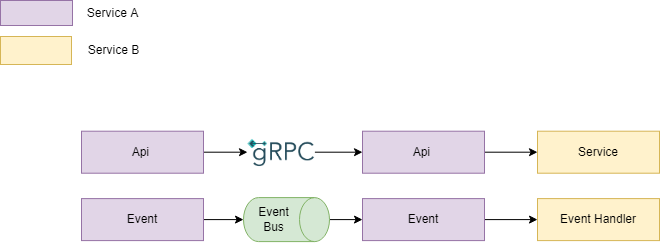

The diagram above was exported from draw.io. Its source (the exported page's mxGraphModel, read from the mxfile embedded in the PNG):
<mxGraphModel dx="882" dy="887" grid="0" gridSize="10" guides="1" tooltips="1" connect="1" arrows="1" fold="1" page="1" pageScale="1" pageWidth="827" pageHeight="1169" math="0" shadow="0">
  <root>
    <mxCell id="0" />
    <mxCell id="1" parent="0" />
    <mxCell id="JVFJbS9JiWr7R-_wMTUe-3" value="Service" style="rounded=0;whiteSpace=wrap;html=1;sketch=0;fillStyle=auto;fillColor=#fff2cc;strokeColor=#d6b656;" parent="1" vertex="1">
      <mxGeometry x="574" y="149.7" width="122" height="42" as="geometry" />
    </mxCell>
    <mxCell id="PAyKsqAnct8fRBxtAz6s-27" style="edgeStyle=orthogonalEdgeStyle;rounded=0;orthogonalLoop=1;jettySize=auto;html=1;exitX=1;exitY=0.5;exitDx=0;exitDy=0;" edge="1" parent="1" source="JVFJbS9JiWr7R-_wMTUe-43" target="JVFJbS9JiWr7R-_wMTUe-3">
      <mxGeometry relative="1" as="geometry" />
    </mxCell>
    <mxCell id="JVFJbS9JiWr7R-_wMTUe-43" value="Api&amp;nbsp;" style="rounded=0;whiteSpace=wrap;html=1;sketch=0;fillColor=#e1d5e7;strokeColor=#9673a6;" parent="1" vertex="1">
      <mxGeometry x="399" y="149.7" width="122" height="42" as="geometry" />
    </mxCell>
    <mxCell id="PAyKsqAnct8fRBxtAz6s-12" value="" style="rounded=0;whiteSpace=wrap;html=1;sketch=0;fillColor=#e1d5e7;strokeColor=#9673a6;" vertex="1" parent="1">
      <mxGeometry x="37" y="19" width="72" height="25" as="geometry" />
    </mxCell>
    <mxCell id="PAyKsqAnct8fRBxtAz6s-13" value="" style="rounded=0;whiteSpace=wrap;html=1;sketch=0;fillColor=#fff2cc;strokeColor=#d6b656;" vertex="1" parent="1">
      <mxGeometry x="37" y="55" width="71" height="28" as="geometry" />
    </mxCell>
    <mxCell id="PAyKsqAnct8fRBxtAz6s-14" value="Service A" style="text;html=1;align=center;verticalAlign=middle;resizable=0;points=[];autosize=1;strokeColor=none;fillColor=none;" vertex="1" parent="1">
      <mxGeometry x="118" y="22.5" width="61" height="18" as="geometry" />
    </mxCell>
    <mxCell id="PAyKsqAnct8fRBxtAz6s-15" value="Service B" style="text;html=1;align=center;verticalAlign=middle;resizable=0;points=[];autosize=1;strokeColor=none;fillColor=none;" vertex="1" parent="1">
      <mxGeometry x="119.5" y="60" width="61" height="18" as="geometry" />
    </mxCell>
    <mxCell id="PAyKsqAnct8fRBxtAz6s-36" style="edgeStyle=orthogonalEdgeStyle;rounded=0;orthogonalLoop=1;jettySize=auto;html=1;exitX=0.5;exitY=0;exitDx=0;exitDy=0;exitPerimeter=0;entryX=0;entryY=0.5;entryDx=0;entryDy=0;" edge="1" parent="1" source="PAyKsqAnct8fRBxtAz6s-16" target="PAyKsqAnct8fRBxtAz6s-30">
      <mxGeometry relative="1" as="geometry" />
    </mxCell>
    <mxCell id="PAyKsqAnct8fRBxtAz6s-16" value="Event&lt;br&gt;Bus" style="shape=cylinder3;whiteSpace=wrap;html=1;boundedLbl=1;backgroundOutline=1;size=15;sketch=0;fillStyle=auto;strokeColor=#82b366;fillColor=#d5e8d4;rotation=90;horizontal=0;" vertex="1" parent="1">
      <mxGeometry x="301" y="195.1" width="44" height="86" as="geometry" />
    </mxCell>
    <mxCell id="PAyKsqAnct8fRBxtAz6s-25" style="edgeStyle=orthogonalEdgeStyle;rounded=0;orthogonalLoop=1;jettySize=auto;html=1;exitX=1;exitY=0.5;exitDx=0;exitDy=0;" edge="1" parent="1" source="PAyKsqAnct8fRBxtAz6s-23" target="PAyKsqAnct8fRBxtAz6s-24">
      <mxGeometry relative="1" as="geometry" />
    </mxCell>
    <mxCell id="PAyKsqAnct8fRBxtAz6s-23" value="Api&amp;nbsp;" style="rounded=0;whiteSpace=wrap;html=1;sketch=0;fillColor=#e1d5e7;strokeColor=#9673a6;" vertex="1" parent="1">
      <mxGeometry x="118" y="149.7" width="122" height="42" as="geometry" />
    </mxCell>
    <mxCell id="PAyKsqAnct8fRBxtAz6s-26" style="edgeStyle=orthogonalEdgeStyle;rounded=0;orthogonalLoop=1;jettySize=auto;html=1;exitX=1;exitY=0.5;exitDx=0;exitDy=0;entryX=0;entryY=0.5;entryDx=0;entryDy=0;" edge="1" parent="1" source="PAyKsqAnct8fRBxtAz6s-24" target="JVFJbS9JiWr7R-_wMTUe-43">
      <mxGeometry relative="1" as="geometry" />
    </mxCell>
    <mxCell id="PAyKsqAnct8fRBxtAz6s-24" value="" style="shape=image;verticalLabelPosition=bottom;labelBackgroundColor=default;verticalAlign=top;aspect=fixed;imageAspect=0;image=https://grpc.io/img/logos/grpc-icon-color.png;" vertex="1" parent="1">
      <mxGeometry x="284" y="137" width="67.4" height="67.4" as="geometry" />
    </mxCell>
    <mxCell id="PAyKsqAnct8fRBxtAz6s-28" value="Event Handler" style="rounded=0;whiteSpace=wrap;html=1;sketch=0;fillStyle=auto;fillColor=#fff2cc;strokeColor=#d6b656;" vertex="1" parent="1">
      <mxGeometry x="574" y="217.1" width="122" height="42" as="geometry" />
    </mxCell>
    <mxCell id="PAyKsqAnct8fRBxtAz6s-29" style="edgeStyle=orthogonalEdgeStyle;rounded=0;orthogonalLoop=1;jettySize=auto;html=1;exitX=1;exitY=0.5;exitDx=0;exitDy=0;" edge="1" parent="1" source="PAyKsqAnct8fRBxtAz6s-30" target="PAyKsqAnct8fRBxtAz6s-28">
      <mxGeometry relative="1" as="geometry" />
    </mxCell>
    <mxCell id="PAyKsqAnct8fRBxtAz6s-30" value="Event" style="rounded=0;whiteSpace=wrap;html=1;sketch=0;fillColor=#e1d5e7;strokeColor=#9673a6;" vertex="1" parent="1">
      <mxGeometry x="399" y="217.1" width="122" height="42" as="geometry" />
    </mxCell>
    <mxCell id="PAyKsqAnct8fRBxtAz6s-38" style="edgeStyle=orthogonalEdgeStyle;rounded=0;orthogonalLoop=1;jettySize=auto;html=1;exitX=1;exitY=0.5;exitDx=0;exitDy=0;entryX=0.5;entryY=1;entryDx=0;entryDy=0;entryPerimeter=0;" edge="1" parent="1" source="PAyKsqAnct8fRBxtAz6s-32" target="PAyKsqAnct8fRBxtAz6s-16">
      <mxGeometry relative="1" as="geometry" />
    </mxCell>
    <mxCell id="PAyKsqAnct8fRBxtAz6s-32" value="Event" style="rounded=0;whiteSpace=wrap;html=1;sketch=0;fillColor=#e1d5e7;strokeColor=#9673a6;" vertex="1" parent="1">
      <mxGeometry x="118" y="217.1" width="122" height="42" as="geometry" />
    </mxCell>
  </root>
</mxGraphModel>